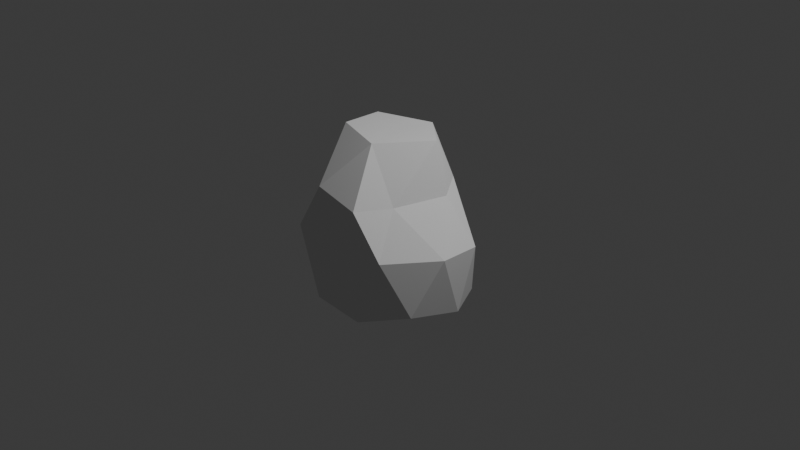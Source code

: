 # Source: broad_humanoid_nose_0001.blend  (saved by Blender 5.1.30; exported with 4.5.12 LTS)
import bpy
from mathutils import Matrix  # noqa: F401  (used for matrix-valued properties, if any)

bpy.ops.wm.read_factory_settings(use_empty=True)
scene = bpy.context.scene
scene.name = 'Scene'

# ---- collections
col_collection = bpy.data.collections.new('Collection'); scene.collection.children.link(col_collection)

# ---- world
world_world = bpy.data.worlds.new('World'); scene.world = world_world
world_world.use_nodes = True; world_world.node_tree.nodes.clear()
_N = world_world.node_tree.nodes; _L = world_world.node_tree.links
n0 = _N.new('ShaderNodeOutputWorld'); n0.name = 'World Output'; n0.location = (200, 100)
n1 = _N.new('ShaderNodeBackground'); n1.name = 'Background'; n1.location = (-200, 100)
n1.inputs[0].default_value = (0.05088, 0.05088, 0.05088, 1.0)
_L.new(n1.outputs[0], n0.inputs[0])
n0.is_active_output = True
world_world.color = (0.05088, 0.05088, 0.05088)
world_world.sun_shadow_jitter_overblur = 0.0

# ---- cameras
cam_camera = bpy.data.cameras.new('Camera')
cam_camera.clip_end = 100.0
cam_camera.ortho_scale = 7.314

# ---- lights
light_light = bpy.data.lights.new('Light', 'POINT')
light_light.energy = 1000.0
light_light.shadow_soft_size = 0.1

# ---- meshes
me_broadnose = bpy.data.meshes.new('BroadNose')
me_broadnose.from_pydata([(0.0, 0.0, -1.0), (0.7236, -0.5257, -0.6429), (-0.2764, -0.8506, -0.6918), (-0.8944, 0.0, -0.6429), (-0.2764, 0.4105, -0.4472), (0.7236, 0.3301, -0.6429), (-0.1661, -0.1276, -0.8923), (-0.3002, -0.5405, -0.624), (0.2764, -0.8506, 0.4472), (-0.6002, -0.443, -0.624), (-0.4709, -0.5257, 0.4472), (-0.6002, -0.1276, -0.624), (-0.4709, 0.3301, 0.4472), (-0.3002, -0.03012, -0.624), (0.2764, 0.4105, 0.4472), (-0.1148, -0.2853, -0.624), (0.658, 0.0, 0.4798), (-0.3831, -0.2853, -0.4581), (0.0, 0.0, 1.0), (-0.1625, -0.5, -0.8507), (0.2629, -0.809, -0.7703), (0.8506, 0.0, -0.7214), (0.4253, 0.1134, -0.8507), (-0.5257, 0.0, -0.8507), (-0.6882, -0.5, -0.7214), (-0.1625, 0.3044, -0.8507), (-0.6882, 0.3044, -0.7214), (0.2629, 0.3688, -0.5257), (-0.09782, -0.378, -0.7581), (0.9511, -0.309, 0.0), (0.9511, 0.1134, 0.0), (-0.09782, -0.1926, -0.7581), (-0.3831, -0.5853, -0.7581), (0.0, -0.9429, -0.1549), (-0.2068, -0.528, -0.7581), (0.5878, -0.809, 0.0), (-0.9511, -0.309, 0.0), (-0.5878, -0.809, 0.0), (-0.5595, -0.04261, -0.7581), (-0.5878, 0.3688, 0.0), (-0.9511, 0.1134, 0.0), (-0.2068, -0.04261, -0.7581), (0.5878, 0.3688, 0.0), (-0.3831, 0.01469, -0.7581), (0.0, 0.4457, 0.0), (0.4518, -0.5, 0.4361), (-0.1767, -0.4353, -0.6004), (-0.462, -0.528, -0.6004), (-0.2629, -0.809, 0.5257), (-0.6383, -0.2853, -0.6004), (-0.5979, 0.0, 0.5257), (-0.2629, 0.3688, 0.5257), (-0.462, -0.04261, -0.6004), (-0.1767, -0.1353, -0.6004), (0.4518, 0.3044, 0.5257), (-0.3344, -0.4353, -0.5029), (0.1543, -0.5, 1.006), (-0.2254, -0.2853, -0.5029), (0.5176, -2.081e-08, 1.006), (-0.5107, -0.378, -0.5029), (-0.4335, -0.309, 1.006), (-0.4335, 0.1134, 1.006), (-0.5107, -0.1926, -0.5029), (0.1543, 0.3044, 1.006), (-0.3344, -0.1353, -0.5029), (0.1661, -0.1276, -0.8923), (0.3002, -0.5405, -0.624), (0.6002, -0.443, -0.624), (0.6002, -0.1276, -0.624), (0.3002, -0.03012, -0.624), (0.1148, -0.2853, -0.624), (0.3831, -0.2853, -0.4581), (0.09782, -0.378, -0.7581), (0.09782, -0.1926, -0.7581), (0.3831, -0.5853, -0.7581), (0.2068, -0.528, -0.7581), (0.5595, -0.04261, -0.7581), (0.6685, -0.1926, -0.7581), (0.2068, -0.04261, -0.7581), (0.3831, 0.01469, -0.7581), (0.1767, -0.4353, -0.6004), (0.462, -0.528, -0.6004), (0.6383, -0.2853, -0.6004), (0.462, -0.04261, -0.6004), (0.1767, -0.1353, -0.6004), (0.3344, -0.4353, -0.5029), (0.2254, -0.2853, -0.5029), (0.5107, -0.378, -0.5029), (0.5107, -0.1926, -0.5029), (0.3344, -0.1353, -0.5029), (0.1221, -0.3031, -0.8855), (0.124, -0.2732, -0.8953), (0.1987, -0.1443, -0.9302), (0.1412, -0.2306, -0.9077), (0.1937, -0.1477, -0.9297), (0.1387, -0.4021, -0.8507), (0.6133, -0.4456, -0.7197), (0.6468, -0.3986, -0.7156), (0.6612, -0.3556, -0.7201), (0.6682, -0.1941, -0.7602), (0.6666, -0.1913, -0.7617), (0.6685, -0.2013, -0.7581), (0.6354, -0.1564, -0.7868), (-0.4507, -0.02183, -0.8675), (-0.4935, -0.03379, -0.8528), (-0.4989, -0.03695, -0.8507), (-0.2985, -0.04261, -0.9064), (-0.3102, -0.0383, -0.904), (-0.2705, -0.06339, -0.9101), (-0.1852, -0.1415, -0.9182), (-0.178, -0.468, -0.8528), (-0.1827, -0.4721, -0.8507), (-0.1534, -0.431, -0.8675), (-0.1261, -0.2798, -0.9064), (-0.1373, -0.2467, -0.9101), (-0.1257, -0.2923, -0.904), (-0.6657, -0.3696, -0.7439), (-0.668, -0.194, -0.7558), (-0.6675, -0.1917, -0.7563), (-0.5711, -0.07848, -0.8191), (-0.5474, -0.06654, -0.8334), (-0.6648, -0.1876, -0.7581), (-0.6542, -0.3955, -0.7484), (-0.6618, -0.3844, -0.745), (-0.5783, -0.5, -0.7484), (-0.2152, -0.5, -0.8377), (-0.5511, -0.528, -0.7446), (-0.5635, -0.5195, -0.7447), (-0.4347, -0.5686, -0.7581), (-0.3788, -0.5822, -0.7668), (-0.387, -0.5832, -0.7644), (-0.245, -0.528, -0.8199), (0.438, -0.01493, -0.8468), (0.4253, -0.01661, -0.8507), (0.5688, -0.07136, -0.807), (0.5138, -0.0365, -0.8238), (0.2608, -0.06935, -0.9084), (0.2928, -0.04261, -0.8972), (0.318, -0.03262, -0.8883), (0.1837, -0.4799, -0.834), (0.143, -0.4211, -0.847), (0.2461, -0.528, -0.8218), (0.3432, -0.5619, -0.81), (0.3966, -0.578, -0.7799), (0.3633, -0.5709, -0.7977), (0.5707, -0.5046, -0.7212), (0.5408, -0.528, -0.7279), (0.4534, -0.5625, -0.7581)], [], [(90, 95, 19, 0, 92, 94, 93, 91), (100, 102, 21, 1, 96, 97, 98, 101, 99), (23, 0, 19, 111, 110, 112, 115, 113, 114, 109, 108, 106, 107, 103, 104, 105), (25, 0, 23), (25, 22, 0), (1, 21, 29), (2, 20, 33), (3, 24, 36), (4, 26, 39), (5, 27, 42), (35, 1, 29), (2, 33, 37), (3, 36, 40), (4, 39, 44), (5, 42, 30), (8, 45, 56), (10, 48, 60), (12, 50, 61), (14, 51, 63), (16, 54, 58), (58, 63, 18), (58, 54, 63), (54, 14, 63), (63, 61, 18), (63, 51, 61), (51, 12, 61), (61, 60, 18), (61, 50, 60), (50, 10, 60), (60, 56, 18), (60, 48, 56), (48, 8, 56), (56, 58, 18), (56, 45, 58), (45, 16, 58), (30, 54, 16), (30, 42, 54), (42, 14, 54), (44, 51, 14), (44, 39, 51), (39, 12, 51), (40, 50, 12), (40, 36, 50), (36, 10, 50), (37, 48, 10), (37, 33, 48), (33, 8, 48), (35, 45, 8), (35, 29, 45), (29, 16, 45), (42, 44, 14), (42, 27, 44), (27, 4, 44), (39, 40, 12), (39, 26, 40), (26, 3, 40), (36, 37, 10), (37, 36, 24), (37, 24, 2), (33, 35, 8), (33, 20, 35), (35, 20, 1), (29, 30, 16), (29, 21, 30), (21, 5, 30), (22, 27, 5), (22, 25, 27), (25, 4, 27), (25, 26, 4), (26, 25, 23), (26, 23, 3), (122, 24, 3, 23, 120, 119, 121, 118, 117, 116, 123), (122, 124, 24), (111, 19, 125), (105, 120, 23), (125, 19, 2, 24, 124, 127, 126, 128, 130, 129, 131), (5, 21, 22), (132, 133, 22, 21, 102, 134, 135), (0, 22, 133, 138, 137, 136, 92), (19, 20, 2), (141, 142, 20, 19, 95, 140, 139), (96, 1, 20, 142, 144, 143, 147, 146, 145), (115, 112, 28), (129, 130, 32), (105, 104, 38, 119, 120), (41, 106, 108, 6), (34, 28, 112, 110), (128, 32, 130), (103, 43, 38, 104), (31, 41, 6), (55, 46, 7), (59, 47, 9), (11, 62, 49), (13, 64, 52), (15, 57, 53), (57, 17, 64), (57, 64, 53), (53, 64, 13), (64, 17, 62), (64, 62, 52), (52, 62, 11), (62, 17, 59), (49, 62, 59), (59, 9, 49), (59, 17, 55), (59, 55, 47), (55, 7, 47), (55, 17, 57), (55, 57, 46), (46, 57, 15), (15, 53, 31), (53, 41, 31), (13, 41, 53), (52, 43, 13), (52, 38, 43), (11, 38, 52), (118, 11, 49, 117), (117, 49, 116), (116, 49, 9, 123), (9, 47, 126, 127), (128, 126, 47, 32), (47, 7, 32), (7, 46, 34), (46, 28, 34), (46, 15, 28), (13, 43, 41), (106, 41, 43, 107), (107, 43, 103), (11, 118, 121, 38), (119, 38, 121), (9, 127, 124, 122, 123), (7, 34, 32), (32, 34, 131, 129), (131, 34, 110, 111, 125), (28, 15, 31), (28, 31, 113, 115), (114, 113, 31, 6), (109, 6, 108), (109, 114, 6), (90, 72, 140, 95), (143, 144, 74), (134, 76, 135), (136, 137, 78, 65), (140, 72, 75, 139), (74, 147, 143), (101, 77, 99), (135, 76, 79, 132), (73, 65, 78), (80, 85, 66), (87, 67, 81), (68, 82, 88), (69, 83, 89), (70, 84, 86), (86, 89, 71), (86, 84, 89), (84, 69, 89), (89, 88, 71), (89, 83, 88), (83, 68, 88), (88, 87, 71), (88, 82, 87), (87, 82, 67), (87, 85, 71), (85, 87, 81), (85, 81, 66), (85, 86, 71), (85, 80, 86), (80, 70, 86), (73, 84, 70), (73, 78, 84), (78, 69, 84), (69, 79, 83), (83, 79, 76), (83, 76, 68), (82, 68, 77), (101, 98, 82, 77), (67, 82, 98, 97), (81, 67, 145, 146), (74, 81, 146, 147), (66, 81, 74), (80, 66, 75), (80, 75, 72), (72, 70, 80), (78, 79, 69), (138, 79, 78, 137), (133, 132, 79, 138), (68, 76, 77), (77, 76, 134, 102, 100), (100, 99, 77), (145, 67, 97, 96), (66, 74, 75), (75, 74, 144, 142, 141), (141, 139, 75), (72, 73, 70), (91, 73, 72, 90), (73, 91, 93, 65), (65, 94, 92, 136), (94, 65, 93)])
_uv = me_broadnose.uv_layers.new(name='UVMap')
_uv.uv.foreach_set('vector', [0.1851, 0.06035, 0.1829, 0.07873, 0.1364, 0.07873, 0.1818, 0.0, 0.203, 0.03677, 0.2022, 0.03708, 0.1911, 0.04867, 0.1867, 0.0552, 0.3337, 0.1265, 0.3406, 0.1176, 0.3636, 0.1575, 0.2727, 0.1575, 0.2895, 0.1284, 0.2972, 0.1333, 0.3045, 0.1342, 0.3319, 0.1275, 0.3332, 0.127, 0.8636, 0.07873, 0.9091, 0.0, 0.9545, 0.07873, 0.9495, 0.07873, 0.9494, 0.07759, 0.9471, 0.06987, 0.933, 0.05062, 0.9315, 0.04933, 0.9266, 0.0474, 0.9099, 0.04313, 0.8933, 0.0474, 0.8884, 0.04933, 0.8868, 0.05062, 0.8727, 0.06987, 0.8704, 0.07759, 0.8704, 0.07873, 0.6818, 0.07873, 0.7273, 0.0, 0.7727, 0.07873, 0.5909, 0.07873, 0.5, 0.07873, 0.5455, 0.0, 0.2727, 0.1575, 0.3636, 0.1575, 0.3182, 0.2362, 0.09091, 0.1575, 0.1818, 0.1575, 0.1364, 0.2362, 0.8182, 0.1575, 0.9091, 0.1575, 0.8636, 0.2362, 0.6364, 0.1575, 0.7273, 0.1575, 0.6818, 0.2362, 0.4545, 0.1575, 0.5455, 0.1575, 0.5, 0.2362, 0.2273, 0.2362, 0.2727, 0.1575, 0.3182, 0.2362, 0.09091, 0.1575, 0.1364, 0.2362, 0.04546, 0.2362, 0.8182, 0.1575, 0.8636, 0.2362, 0.7727, 0.2362, 0.6364, 0.1575, 0.6818, 0.2362, 0.5909, 0.2362, 0.4545, 0.1575, 0.5, 0.2362, 0.4091, 0.2362, 0.1818, 0.3149, 0.2727, 0.3149, 0.2273, 0.3937, 0.0, 0.3149, 0.09091, 0.3149, 0.04546, 0.3937, 0.7273, 0.3149, 0.8182, 0.3149, 0.7727, 0.3937, 0.5455, 0.3149, 0.6364, 0.3149, 0.5909, 0.3937, 0.3636, 0.3149, 0.4545, 0.3149, 0.4091, 0.3937, 0.4091, 0.3937, 0.5, 0.3937, 0.4545, 0.4724, 0.4091, 0.3937, 0.4545, 0.3149, 0.5, 0.3937, 0.4545, 0.3149, 0.5455, 0.3149, 0.5, 0.3937, 0.5909, 0.3937, 0.6818, 0.3937, 0.6364, 0.4724, 0.5909, 0.3937, 0.6364, 0.3149, 0.6818, 0.3937, 0.6364, 0.3149, 0.7273, 0.3149, 0.6818, 0.3937, 0.7727, 0.3937, 0.8636, 0.3937, 0.8182, 0.4724, 0.7727, 0.3937, 0.8182, 0.3149, 0.8636, 0.3937, 0.8182, 0.3149, 0.9091, 0.3149, 0.8636, 0.3937, 0.04546, 0.3937, 0.1364, 0.3937, 0.09091, 0.4724, 0.04546, 0.3937, 0.09091, 0.3149, 0.1364, 0.3937, 0.09091, 0.3149, 0.1818, 0.3149, 0.1364, 0.3937, 0.2273, 0.3937, 0.3182, 0.3937, 0.2727, 0.4724, 0.2273, 0.3937, 0.2727, 0.3149, 0.3182, 0.3937, 0.2727, 0.3149, 0.3636, 0.3149, 0.3182, 0.3937, 0.4091, 0.2362, 0.4545, 0.3149, 0.3636, 0.3149, 0.4091, 0.2362, 0.5, 0.2362, 0.4545, 0.3149, 0.5, 0.2362, 0.5455, 0.3149, 0.4545, 0.3149, 0.5909, 0.2362, 0.6364, 0.3149, 0.5455, 0.3149, 0.5909, 0.2362, 0.6818, 0.2362, 0.6364, 0.3149, 0.6818, 0.2362, 0.7273, 0.3149, 0.6364, 0.3149, 0.7727, 0.2362, 0.8182, 0.3149, 0.7273, 0.3149, 0.7727, 0.2362, 0.8636, 0.2362, 0.8182, 0.3149, 0.8636, 0.2362, 0.9091, 0.3149, 0.8182, 0.3149, 0.04546, 0.2362, 0.09091, 0.3149, 0.0, 0.3149, 0.04546, 0.2362, 0.1364, 0.2362, 0.09091, 0.3149, 0.1364, 0.2362, 0.1818, 0.3149, 0.09091, 0.3149, 0.2273, 0.2362, 0.2727, 0.3149, 0.1818, 0.3149, 0.2273, 0.2362, 0.3182, 0.2362, 0.2727, 0.3149, 0.3182, 0.2362, 0.3636, 0.3149, 0.2727, 0.3149, 0.5, 0.2362, 0.5909, 0.2362, 0.5455, 0.3149, 0.5, 0.2362, 0.5455, 0.1575, 0.5909, 0.2362, 0.5455, 0.1575, 0.6364, 0.1575, 0.5909, 0.2362, 0.6818, 0.2362, 0.7727, 0.2362, 0.7273, 0.3149, 0.6818, 0.2362, 0.7273, 0.1575, 0.7727, 0.2362, 0.7273, 0.1575, 0.8182, 0.1575, 0.7727, 0.2362, 0.8636, 0.2362, 0.9545, 0.2362, 0.9091, 0.3149, 0.9545, 0.2362, 0.8636, 0.2362, 0.9091, 0.1575, 0.9545, 0.2362, 0.9091, 0.1575, 1.0, 0.1575, 0.1364, 0.2362, 0.2273, 0.2362, 0.1818, 0.3149, 0.1364, 0.2362, 0.1818, 0.1575, 0.2273, 0.2362, 0.2273, 0.2362, 0.1818, 0.1575, 0.2727, 0.1575, 0.3182, 0.2362, 0.4091, 0.2362, 0.3636, 0.3149, 0.3182, 0.2362, 0.3636, 0.1575, 0.4091, 0.2362, 0.3636, 0.1575, 0.4545, 0.1575, 0.4091, 0.2362, 0.5, 0.07873, 0.5455, 0.1575, 0.4545, 0.1575, 0.5, 0.07873, 0.5909, 0.07873, 0.5455, 0.1575, 0.5909, 0.07873, 0.6364, 0.1575, 0.5455, 0.1575, 0.6818, 0.07873, 0.7273, 0.1575, 0.6364, 0.1575, 0.7273, 0.1575, 0.6818, 0.07873, 0.7727, 0.07873, 0.7273, 0.1575, 0.7727, 0.07873, 0.8182, 0.1575, 0.8996, 0.141, 0.9091, 0.1575, 0.8182, 0.1575, 0.8636, 0.07873, 0.8697, 0.08921, 0.8683, 0.09534, 0.8711, 0.125, 0.8713, 0.1259, 0.8715, 0.1262, 0.8948, 0.1412, 0.8972, 0.1416, 0.8996, 0.141, 0.9186, 0.141, 0.9091, 0.1575, 0.9495, 0.07873, 0.9545, 0.07873, 0.95, 0.08663, 0.8704, 0.07873, 0.8697, 0.08921, 0.8636, 0.07873, 0.95, 0.08663, 0.9545, 0.07873, 1.0, 0.1575, 0.9091, 0.1575, 0.9186, 0.141, 0.923, 0.1422, 0.9254, 0.1419, 0.9418, 0.1316, 0.9483, 0.127, 0.9488, 0.1256, 0.9518, 0.09602, 0.4545, 0.1575, 0.3636, 0.1575, 0.4091, 0.07873, 0.3809, 0.08107, 0.3811, 0.07873, 0.4091, 0.07873, 0.3636, 0.1575, 0.3406, 0.1176, 0.3622, 0.1053, 0.3725, 0.0951, 0.3636, 0.0, 0.4091, 0.07873, 0.3811, 0.07873, 0.3724, 0.05887, 0.369, 0.05419, 0.3616, 0.04827, 0.3424, 0.03677, 0.1364, 0.07873, 0.1818, 0.1575, 0.09091, 0.1575, 0.1923, 0.107, 0.2043, 0.1186, 0.1818, 0.1575, 0.1364, 0.07873, 0.1829, 0.07873, 0.1827, 0.08231, 0.1857, 0.095, 0.2559, 0.1284, 0.2727, 0.1575, 0.1818, 0.1575, 0.2043, 0.1186, 0.2075, 0.1228, 0.2132, 0.1282, 0.2237, 0.132, 0.2403, 0.1358, 0.2464, 0.1348, 0.3602, 0.1634, 0.2811, 0.172, 0.3182, 0.2362, 0.1389, 0.2319, 0.1342, 0.2325, 0.1364, 0.2362, 0.6532, 0.1823, 0.6497, 0.1806, 0.6818, 0.2362, 0.6994, 0.2057, 0.6848, 0.196, 0.5, 0.2362, 0.5427, 0.1622, 0.5232, 0.1575, 0.4545, 0.1575, 0.2273, 0.2362, 0.3182, 0.2362, 0.2811, 0.172, 0.2594, 0.1806, 0.1098, 0.2362, 0.1364, 0.2362, 0.1342, 0.2325, 0.628, 0.172, 0.5909, 0.2362, 0.6818, 0.2362, 0.6497, 0.1806, 0.4091, 0.2362, 0.5, 0.2362, 0.4545, 0.1575, 0.2273, 0.3937, 0.2727, 0.3149, 0.1818, 0.3149, 0.04546, 0.3937, 0.09091, 0.3149, 0.0, 0.3149, 0.7273, 0.3149, 0.7727, 0.3937, 0.8182, 0.3149, 0.5455, 0.3149, 0.5909, 0.3937, 0.6364, 0.3149, 0.3636, 0.3149, 0.4091, 0.3937, 0.4545, 0.3149, 0.4091, 0.3937, 0.4545, 0.4724, 0.5, 0.3937, 0.4091, 0.3937, 0.5, 0.3937, 0.4545, 0.3149, 0.4545, 0.3149, 0.5, 0.3937, 0.5455, 0.3149, 0.5909, 0.3937, 0.6364, 0.4724, 0.6818, 0.3937, 0.5909, 0.3937, 0.6818, 0.3937, 0.6364, 0.3149, 0.6364, 0.3149, 0.6818, 0.3937, 0.7273, 0.3149, 0.7727, 0.3937, 0.8182, 0.4724, 0.8636, 0.3937, 0.8182, 0.3149, 0.7727, 0.3937, 0.8636, 0.3937, 0.8636, 0.3937, 0.9091, 0.3149, 0.8182, 0.3149, 0.04546, 0.3937, 0.09091, 0.4724, 0.1364, 0.3937, 0.04546, 0.3937, 0.1364, 0.3937, 0.09091, 0.3149, 0.1364, 0.3937, 0.1818, 0.3149, 0.09091, 0.3149, 0.2273, 0.3937, 0.2727, 0.4724, 0.3182, 0.3937, 0.2273, 0.3937, 0.3182, 0.3937, 0.2727, 0.3149, 0.2727, 0.3149, 0.3182, 0.3937, 0.3636, 0.3149, 0.3636, 0.3149, 0.4545, 0.3149, 0.4091, 0.2362, 0.4545, 0.3149, 0.5, 0.2362, 0.4091, 0.2362, 0.5455, 0.3149, 0.5, 0.2362, 0.4545, 0.3149, 0.6364, 0.3149, 0.5909, 0.2362, 0.5455, 0.3149, 0.6364, 0.3149, 0.6818, 0.2362, 0.5909, 0.2362, 0.7273, 0.3149, 0.6818, 0.2362, 0.6364, 0.3149, 0.7721, 0.2373, 0.7273, 0.3149, 0.8182, 0.3149, 0.7734, 0.2373, 0.7734, 0.2373, 0.8182, 0.3149, 0.8595, 0.2433, 0.8595, 0.2433, 0.8182, 0.3149, 0.9091, 0.3149, 0.8681, 0.2439, 0.0, 0.3149, 0.09091, 0.3149, 0.04934, 0.2429, 0.04092, 0.244, 0.1098, 0.2362, 0.04934, 0.2429, 0.09091, 0.3149, 0.1364, 0.2362, 0.09091, 0.3149, 0.1818, 0.3149, 0.1364, 0.2362, 0.1818, 0.3149, 0.2727, 0.3149, 0.2273, 0.2362, 0.2727, 0.3149, 0.3182, 0.2362, 0.2273, 0.2362, 0.2727, 0.3149, 0.3636, 0.3149, 0.3182, 0.2362, 0.5455, 0.3149, 0.5909, 0.2362, 0.5, 0.2362, 0.5427, 0.1622, 0.5, 0.2362, 0.5909, 0.2362, 0.5489, 0.1634, 0.5489, 0.1634, 0.5909, 0.2362, 0.628, 0.172, 0.7273, 0.3149, 0.7721, 0.2373, 0.7697, 0.2362, 0.6818, 0.2362, 0.6994, 0.2057, 0.6818, 0.2362, 0.7697, 0.2362, 0.9091, 0.3149, 0.95, 0.244, 0.938, 0.2419, 0.8747, 0.2419, 0.8681, 0.2439, 0.1818, 0.3149, 0.2273, 0.2362, 0.1364, 0.2362, 0.1364, 0.2362, 0.2273, 0.2362, 0.2095, 0.2054, 0.1389, 0.2319, 0.2095, 0.2054, 0.2273, 0.2362, 0.2594, 0.1806, 0.2559, 0.1823, 0.2321, 0.1926, 0.3182, 0.2362, 0.3636, 0.3149, 0.4091, 0.2362, 0.3182, 0.2362, 0.4091, 0.2362, 0.3664, 0.1622, 0.3602, 0.1634, 0.3859, 0.1575, 0.3664, 0.1622, 0.4091, 0.2362, 0.4545, 0.1575, 0.4643, 0.1406, 0.4545, 0.1575, 0.5232, 0.1575, 0.4448, 0.1406, 0.3859, 0.1575, 0.4545, 0.1575, 0.3549, 0.1726, 0.3182, 0.2362, 0.2881, 0.184, 0.299, 0.1836, 0.129, 0.2234, 0.1478, 0.2164, 0.1364, 0.2362, 0.6959, 0.2118, 0.6818, 0.2362, 0.6596, 0.1977, 0.5169, 0.1575, 0.5401, 0.1668, 0.5, 0.2362, 0.4545, 0.1575, 0.2881, 0.184, 0.3182, 0.2362, 0.2273, 0.2362, 0.253, 0.1916, 0.1364, 0.2362, 0.1002, 0.2362, 0.129, 0.2234, 0.777, 0.2362, 0.7727, 0.2362, 0.7734, 0.235, 0.6596, 0.1977, 0.6818, 0.2362, 0.5909, 0.2362, 0.621, 0.1841, 0.4091, 0.2362, 0.4545, 0.1575, 0.5, 0.2362, 0.2727, 0.3149, 0.2273, 0.3937, 0.1818, 0.3149, 0.04546, 0.3937, 0.0, 0.3149, 0.09091, 0.3149, 0.7273, 0.3149, 0.8182, 0.3149, 0.7727, 0.3937, 0.5455, 0.3149, 0.6364, 0.3149, 0.5909, 0.3937, 0.3636, 0.3149, 0.4545, 0.3149, 0.4091, 0.3937, 0.4091, 0.3937, 0.5, 0.3937, 0.4545, 0.4724, 0.4091, 0.3937, 0.4545, 0.3149, 0.5, 0.3937, 0.4545, 0.3149, 0.5455, 0.3149, 0.5, 0.3937, 0.5909, 0.3937, 0.6818, 0.3937, 0.6364, 0.4724, 0.5909, 0.3937, 0.6364, 0.3149, 0.6818, 0.3937, 0.6364, 0.3149, 0.7273, 0.3149, 0.6818, 0.3937, 0.7727, 0.3937, 0.8636, 0.3937, 0.8182, 0.4724, 0.7727, 0.3937, 0.8182, 0.3149, 0.8636, 0.3937, 0.8636, 0.3937, 0.8182, 0.3149, 0.9091, 0.3149, 0.04546, 0.3937, 0.1364, 0.3937, 0.09091, 0.4724, 0.1364, 0.3937, 0.04546, 0.3937, 0.09091, 0.3149, 0.1364, 0.3937, 0.09091, 0.3149, 0.1818, 0.3149, 0.2273, 0.3937, 0.3182, 0.3937, 0.2727, 0.4724, 0.2273, 0.3937, 0.2727, 0.3149, 0.3182, 0.3937, 0.2727, 0.3149, 0.3636, 0.3149, 0.3182, 0.3937, 0.4091, 0.2362, 0.4545, 0.3149, 0.3636, 0.3149, 0.4091, 0.2362, 0.5, 0.2362, 0.4545, 0.3149, 0.5, 0.2362, 0.5455, 0.3149, 0.4545, 0.3149, 0.5455, 0.3149, 0.5909, 0.2362, 0.6364, 0.3149, 0.6364, 0.3149, 0.5909, 0.2362, 0.6818, 0.2362, 0.6364, 0.3149, 0.6818, 0.2362, 0.7273, 0.3149, 0.8182, 0.3149, 0.7273, 0.3149, 0.7727, 0.2362, 0.777, 0.2362, 0.8527, 0.2552, 0.8182, 0.3149, 0.7727, 0.2362, 0.9091, 0.3149, 0.8182, 0.3149, 0.8527, 0.2552, 0.878, 0.2611, 0.09091, 0.3149, 0.0, 0.3149, 0.03295, 0.2579, 0.05416, 0.2513, 0.1364, 0.2362, 0.09091, 0.3149, 0.05416, 0.2513, 0.1002, 0.2362, 0.1818, 0.3149, 0.09091, 0.3149, 0.1364, 0.2362, 0.2727, 0.3149, 0.1818, 0.3149, 0.2273, 0.2362, 0.2727, 0.3149, 0.2273, 0.2362, 0.3182, 0.2362, 0.3182, 0.2362, 0.3636, 0.3149, 0.2727, 0.3149, 0.5, 0.2362, 0.5909, 0.2362, 0.5455, 0.3149, 0.5534, 0.1712, 0.5909, 0.2362, 0.5, 0.2362, 0.5401, 0.1668, 0.6138, 0.1831, 0.621, 0.1841, 0.5909, 0.2362, 0.5534, 0.1712, 0.7273, 0.3149, 0.6818, 0.2362, 0.7727, 0.2362, 0.7727, 0.2362, 0.6818, 0.2362, 0.6959, 0.2118, 0.7488, 0.2219, 0.7717, 0.2344, 0.7717, 0.2344, 0.7734, 0.235, 0.7727, 0.2362, 0.942, 0.2579, 0.9091, 0.3149, 0.878, 0.2611, 0.9063, 0.2587, 0.1818, 0.3149, 0.1364, 0.2362, 0.2273, 0.2362, 0.2273, 0.2362, 0.1364, 0.2362, 0.1478, 0.2164, 0.1586, 0.2103, 0.2089, 0.2044, 0.2089, 0.2044, 0.253, 0.1916, 0.2273, 0.2362, 0.3182, 0.2362, 0.4091, 0.2362, 0.3636, 0.3149, 0.3696, 0.1677, 0.4091, 0.2362, 0.3182, 0.2362, 0.3549, 0.1726, 0.4091, 0.2362, 0.3696, 0.1677, 0.3952, 0.1575, 0.4545, 0.1575, 0.4545, 0.1575, 0.4686, 0.1331, 0.4719, 0.1333, 0.5169, 0.1575, 0.4405, 0.1331, 0.4545, 0.1575, 0.3952, 0.1575])
me_broadnose.materials.append(None)
me_broadnose.update()

# ---- objects
ob_light = bpy.data.objects.new('Light', light_light)
ob_camera = bpy.data.objects.new('Camera', cam_camera)
ob_broadnose = bpy.data.objects.new('BroadNose', me_broadnose)

# ---- transforms, parenting, visibility, modifiers, constraints
ob_light.location = (4.076, 0.4144, 5.904)
ob_light.rotation_euler = (0.6503, 0.05522, 1.866)
ob_light.scale = (0.7312, 0.9898, 0.9878)
ob_light.lock_rotations_4d = False
ob_light.empty_display_type = 'ARROWS'
ob_light.color = (0.0, 0.0, 0.0, 0.0)
ob_light.lineart.crease_threshold = 0.0
ob_camera.location = (7.359, -6.926, 4.958)
ob_camera.rotation_euler = (1.109, 0.0, 0.8149)
ob_camera.lock_rotations_4d = False
ob_camera.empty_display_type = 'ARROWS'
ob_camera.color = (0.0, 0.0, 0.0, 0.0)
ob_camera.display_type = 'WIRE'
ob_camera.lineart.crease_threshold = 0.0
ob_broadnose.location = (0.0, 0.0, 0.0)

# ---- collection membership
col_collection.objects.link(ob_light)
col_collection.objects.link(ob_camera)
col_collection.objects.link(ob_broadnose)

# ---- scene / render settings (as saved in the file)
scene.camera = ob_camera
scene.frame_start = 1; scene.frame_end = 250; scene.frame_set(1)
scene.render.engine = 'BLENDER_EEVEE_NEXT'
scene.render.bake_bias = 0.0
scene.render.bake_samples = 0
scene.cycles.sampling_pattern = 'TABULATED_SOBOL'
scene.eevee.use_volume_custom_range = False
bpy.context.view_layer.update()
